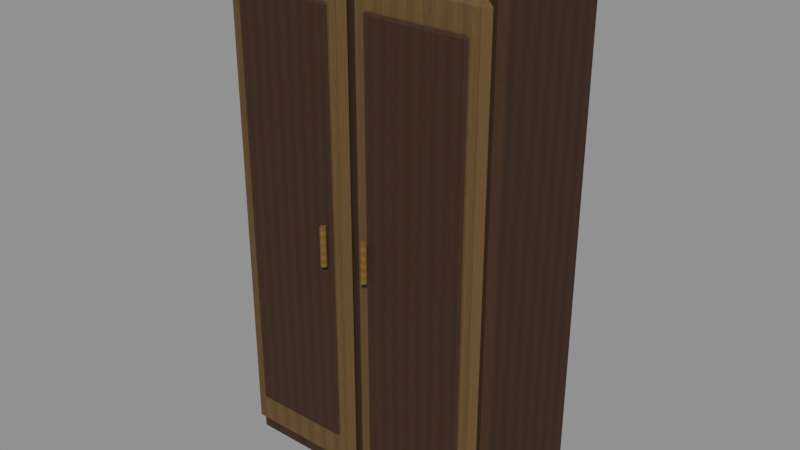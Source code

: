 # Source: level_lived_linen_press.blend  (saved by Blender 5.0.118; exported with 4.5.12 LTS)
import bpy
from mathutils import Matrix  # noqa: F401  (used for matrix-valued properties, if any)

bpy.ops.wm.read_factory_settings(use_empty=True)
scene = bpy.context.scene
scene.name = 'Scene'

# ---- images (referenced by path relative to the original .blend; pixels are not part of the script)
import os
ASSET_DIR = os.environ.get("B2B_ASSET_DIR", "")  # directory of the original .blend (textures are referenced by path, not embedded)
HERE = os.path.dirname(os.path.abspath(__file__))  # packed textures are extracted next to this script under _unpacked/

def load_image(name, relpath, width, height, colorspace="sRGB"):
    """Load a texture the original file referenced (path relative to the .blend, or extracted next to this script)."""
    p = next((c for c in (os.path.join(HERE, relpath), os.path.join(ASSET_DIR, relpath)) if relpath and os.path.exists(c)), "")
    if p:
        img = bpy.data.images.load(p, check_existing=True)
        img.name = name
    else:  # same state as the original file: an image datablock whose file is absent (Cycles renders it pink)
        img = bpy.data.images.new(name, width, height)
        img.source = "FILE"
        img.filepath = "//" + (relpath or name)
    img.colorspace_settings.name = colorspace
    return img
img_original_oak_diffuse = load_image('Original oak diffuse', '_unpacked/Original_oak_diffuse.ce2c759f.png', 64, 64, 'sRGB')
img_original_pine_diffuse = load_image('Original pine diffuse', '_unpacked/Original_pine_diffuse.5ff00366.png', 64, 64, 'sRGB')
img_original_brass_diffuse = load_image('Original brass diffuse', '_unpacked/Original_brass_diffuse.58cbfc05.png', 64, 64, 'sRGB')

# ---- materials (node trees are filled in below, after node groups)
mat_rebuild_original_oak = bpy.data.materials.new('Rebuild Original oak')
mat_rebuild_original_pine = bpy.data.materials.new('Rebuild Original pine')
mat_rebuild_original_brass = bpy.data.materials.new('Rebuild Original brass')

# ---- material node trees
mat_rebuild_original_oak.use_nodes = True; mat_rebuild_original_oak.node_tree.nodes.clear()
_N = mat_rebuild_original_oak.node_tree.nodes; _L = mat_rebuild_original_oak.node_tree.links
n0 = _N.new('ShaderNodeBsdfPrincipled'); n0.name = 'Principled BSDF'; n0.location = (-200, 100)
n0.inputs[2].default_value = 0.88
n1 = _N.new('ShaderNodeOutputMaterial'); n1.name = 'Material Output'; n1.location = (200, 100)
n2 = _N.new('ShaderNodeTexImage'); n2.name = 'Image Texture'; n2.location = (0, 0)
n2.image = img_original_oak_diffuse
n2.interpolation = 'Closest'
_L.new(n0.outputs[0], n1.inputs[0])
_L.new(n2.outputs[0], n0.inputs[0])
n1.is_active_output = True
mat_rebuild_original_pine.use_nodes = True; mat_rebuild_original_pine.node_tree.nodes.clear()
_N = mat_rebuild_original_pine.node_tree.nodes; _L = mat_rebuild_original_pine.node_tree.links
n0 = _N.new('ShaderNodeBsdfPrincipled'); n0.name = 'Principled BSDF'; n0.location = (-200, 100)
n0.inputs[2].default_value = 0.88
n1 = _N.new('ShaderNodeOutputMaterial'); n1.name = 'Material Output'; n1.location = (200, 100)
n2 = _N.new('ShaderNodeTexImage'); n2.name = 'Image Texture'; n2.location = (0, 0)
n2.image = img_original_pine_diffuse
n2.interpolation = 'Closest'
_L.new(n0.outputs[0], n1.inputs[0])
_L.new(n2.outputs[0], n0.inputs[0])
n1.is_active_output = True
mat_rebuild_original_brass.use_nodes = True; mat_rebuild_original_brass.node_tree.nodes.clear()
_N = mat_rebuild_original_brass.node_tree.nodes; _L = mat_rebuild_original_brass.node_tree.links
n0 = _N.new('ShaderNodeBsdfPrincipled'); n0.name = 'Principled BSDF'; n0.location = (-200, 100)
n0.inputs[2].default_value = 0.88
n1 = _N.new('ShaderNodeOutputMaterial'); n1.name = 'Material Output'; n1.location = (200, 100)
n2 = _N.new('ShaderNodeTexImage'); n2.name = 'Image Texture'; n2.location = (0, 0)
n2.image = img_original_brass_diffuse
n2.interpolation = 'Closest'
_L.new(n0.outputs[0], n1.inputs[0])
_L.new(n2.outputs[0], n0.inputs[0])
n1.is_active_output = True

# ---- meshes
me_cube = bpy.data.meshes.new('Cube')
me_cube.from_pydata([(-0.525, -0.235, 0.0), (-0.525, -0.26, 0.025), (-0.55, -0.235, 0.025), (-0.525, -0.26, 2.015), (-0.525, -0.235, 2.04), (-0.55, -0.235, 2.015), (-0.525, 0.235, 0.0), (-0.55, 0.235, 0.025), (-0.525, 0.26, 0.025), (-0.525, 0.235, 2.04), (-0.525, 0.26, 2.015), (-0.55, 0.235, 2.015), (0.525, -0.235, 0.0), (0.55, -0.235, 0.025), (0.525, -0.26, 0.025), (0.525, -0.235, 2.04), (0.525, -0.26, 2.015), (0.55, -0.235, 2.015), (0.525, 0.235, 0.0), (0.525, 0.26, 0.025), (0.55, 0.235, 0.025), (0.525, 0.235, 2.04), (0.55, 0.235, 2.015), (0.525, 0.26, 2.015), (-0.5025, -0.28, 0.09), (-0.5025, -0.3025, 0.1125), (-0.525, -0.28, 0.1125), (-0.5025, -0.3025, 1.947), (-0.5025, -0.28, 1.97), (-0.525, -0.28, 1.947), (-0.5025, -0.28, 0.09), (-0.525, -0.28, 0.1125), (-0.5025, -0.2575, 0.1125), (-0.5025, -0.28, 1.97), (-0.5025, -0.2575, 1.947), (-0.525, -0.28, 1.947), (-0.0375, -0.28, 0.09), (-0.015, -0.28, 0.1125), (-0.0375, -0.3025, 0.1125), (-0.0375, -0.28, 1.97), (-0.0375, -0.3025, 1.947), (-0.015, -0.28, 1.947), (-0.0375, -0.28, 0.09), (-0.0375, -0.2575, 0.1125), (-0.015, -0.28, 0.1125), (-0.0375, -0.28, 1.97), (-0.015, -0.28, 1.947), (-0.0375, -0.2575, 1.947), (-0.456, -0.307, 0.22), (-0.456, -0.316, 0.229), (-0.465, -0.307, 0.229), (-0.456, -0.316, 1.851), (-0.456, -0.307, 1.86), (-0.465, -0.307, 1.851), (-0.456, -0.307, 0.22), (-0.465, -0.307, 0.229), (-0.456, -0.298, 0.229), (-0.456, -0.307, 1.86), (-0.456, -0.298, 1.851), (-0.465, -0.307, 1.851), (-0.084, -0.307, 0.22), (-0.075, -0.307, 0.229), (-0.084, -0.316, 0.229), (-0.084, -0.307, 1.86), (-0.084, -0.316, 1.851), (-0.075, -0.307, 1.851), (-0.084, -0.307, 0.22), (-0.084, -0.298, 0.229), (-0.075, -0.307, 0.229), (-0.084, -0.307, 1.86), (-0.075, -0.307, 1.851), (-0.084, -0.298, 1.851), (-0.09, -0.328, 0.95), (-0.09849, -0.3315, 0.95), (-0.102, -0.34, 0.95), (-0.09849, -0.3485, 0.95), (-0.09, -0.352, 0.95), (-0.08151, -0.3485, 0.95), (-0.078, -0.34, 0.95), (-0.08151, -0.3315, 0.95), (-0.09, -0.328, 1.1), (-0.09849, -0.3315, 1.1), (-0.102, -0.34, 1.1), (-0.09849, -0.3485, 1.1), (-0.09, -0.352, 1.1), (-0.08151, -0.3485, 1.1), (-0.078, -0.34, 1.1), (-0.08151, -0.3315, 1.1), (0.0375, -0.28, 0.09), (0.0375, -0.3025, 0.1125), (0.015, -0.28, 0.1125), (0.0375, -0.3025, 1.947), (0.0375, -0.28, 1.97), (0.015, -0.28, 1.947), (0.0375, -0.28, 0.09), (0.015, -0.28, 0.1125), (0.0375, -0.2575, 0.1125), (0.0375, -0.28, 1.97), (0.0375, -0.2575, 1.947), (0.015, -0.28, 1.947), (0.5025, -0.28, 0.09), (0.525, -0.28, 0.1125), (0.5025, -0.3025, 0.1125), (0.5025, -0.28, 1.97), (0.5025, -0.3025, 1.947), (0.525, -0.28, 1.947), (0.5025, -0.28, 0.09), (0.5025, -0.2575, 0.1125), (0.525, -0.28, 0.1125), (0.5025, -0.28, 1.97), (0.525, -0.28, 1.947), (0.5025, -0.2575, 1.947), (0.084, -0.307, 0.22), (0.084, -0.316, 0.229), (0.075, -0.307, 0.229), (0.084, -0.316, 1.851), (0.084, -0.307, 1.86), (0.075, -0.307, 1.851), (0.084, -0.307, 0.22), (0.075, -0.307, 0.229), (0.084, -0.298, 0.229), (0.084, -0.307, 1.86), (0.084, -0.298, 1.851), (0.075, -0.307, 1.851), (0.456, -0.307, 0.22), (0.465, -0.307, 0.229), (0.456, -0.316, 0.229), (0.456, -0.307, 1.86), (0.456, -0.316, 1.851), (0.465, -0.307, 1.851), (0.456, -0.307, 0.22), (0.456, -0.298, 0.229), (0.465, -0.307, 0.229), (0.456, -0.307, 1.86), (0.465, -0.307, 1.851), (0.456, -0.298, 1.851), (0.09, -0.328, 0.95), (0.08151, -0.3315, 0.95), (0.078, -0.34, 0.95), (0.08151, -0.3485, 0.95), (0.09, -0.352, 0.95), (0.09849, -0.3485, 0.95), (0.102, -0.34, 0.95), (0.09849, -0.3315, 0.95), (0.09, -0.328, 1.1), (0.08151, -0.3315, 1.1), (0.078, -0.34, 1.1), (0.08151, -0.3485, 1.1), (0.09, -0.352, 1.1), (0.09849, -0.3485, 1.1), (0.102, -0.34, 1.1), (0.09849, -0.3315, 1.1)], [], [(0, 1, 2), (3, 4, 5), (6, 7, 8), (9, 10, 11), (12, 13, 14), (15, 16, 17), (18, 19, 20), (21, 22, 23), (6, 0, 2, 7), (1, 3, 5, 2), (4, 9, 11, 5), (10, 8, 7, 11), (18, 6, 8, 19), (9, 21, 23, 10), (22, 20, 19, 23), (12, 18, 20, 13), (21, 15, 17, 22), (16, 14, 13, 17), (0, 12, 14, 1), (15, 4, 3, 16), (6, 18, 12, 0), (2, 5, 11, 7), (14, 16, 3, 1), (21, 9, 4, 15), (8, 10, 23, 19), (20, 22, 17, 13), (24, 25, 26), (27, 28, 29), (30, 31, 32), (33, 34, 35), (36, 37, 38), (39, 40, 41), (42, 43, 44), (45, 46, 47), (30, 24, 26, 31), (25, 27, 29, 26), (28, 33, 35, 29), (34, 32, 31, 35), (42, 30, 32, 43), (33, 45, 47, 34), (46, 44, 43, 47), (36, 42, 44, 37), (45, 39, 41, 46), (40, 38, 37, 41), (24, 36, 38, 25), (39, 28, 27, 40), (30, 42, 36, 24), (26, 29, 35, 31), (38, 40, 27, 25), (45, 33, 28, 39), (32, 34, 47, 43), (44, 46, 41, 37), (48, 49, 50), (51, 52, 53), (54, 55, 56), (57, 58, 59), (60, 61, 62), (63, 64, 65), (66, 67, 68), (69, 70, 71), (54, 48, 50, 55), (49, 51, 53, 50), (52, 57, 59, 53), (58, 56, 55, 59), (66, 54, 56, 67), (57, 69, 71, 58), (70, 68, 67, 71), (60, 66, 68, 61), (69, 63, 65, 70), (64, 62, 61, 65), (48, 60, 62, 49), (63, 52, 51, 64), (54, 66, 60, 48), (50, 53, 59, 55), (62, 64, 51, 49), (69, 57, 52, 63), (56, 58, 71, 67), (68, 70, 65, 61), (79, 78, 77, 76, 75, 74, 73, 72), (80, 81, 82, 83, 84, 85, 86, 87), (72, 73, 81, 80), (73, 74, 82, 81), (74, 75, 83, 82), (75, 76, 84, 83), (76, 77, 85, 84), (77, 78, 86, 85), (78, 79, 87, 86), (79, 72, 80, 87), (88, 89, 90), (91, 92, 93), (94, 95, 96), (97, 98, 99), (100, 101, 102), (103, 104, 105), (106, 107, 108), (109, 110, 111), (94, 88, 90, 95), (89, 91, 93, 90), (92, 97, 99, 93), (98, 96, 95, 99), (106, 94, 96, 107), (97, 109, 111, 98), (110, 108, 107, 111), (100, 106, 108, 101), (109, 103, 105, 110), (104, 102, 101, 105), (88, 100, 102, 89), (103, 92, 91, 104), (94, 106, 100, 88), (90, 93, 99, 95), (102, 104, 91, 89), (109, 97, 92, 103), (96, 98, 111, 107), (108, 110, 105, 101), (112, 113, 114), (115, 116, 117), (118, 119, 120), (121, 122, 123), (124, 125, 126), (127, 128, 129), (130, 131, 132), (133, 134, 135), (118, 112, 114, 119), (113, 115, 117, 114), (116, 121, 123, 117), (122, 120, 119, 123), (130, 118, 120, 131), (121, 133, 135, 122), (134, 132, 131, 135), (124, 130, 132, 125), (133, 127, 129, 134), (128, 126, 125, 129), (112, 124, 126, 113), (127, 116, 115, 128), (118, 130, 124, 112), (114, 117, 123, 119), (126, 128, 115, 113), (133, 121, 116, 127), (120, 122, 135, 131), (132, 134, 129, 125), (143, 142, 141, 140, 139, 138, 137, 136), (144, 145, 146, 147, 148, 149, 150, 151), (136, 137, 145, 144), (137, 138, 146, 145), (138, 139, 147, 146), (139, 140, 148, 147), (140, 141, 149, 148), (141, 142, 150, 149), (142, 143, 151, 150), (143, 136, 144, 151)])
me_cube.polygons.foreach_set('material_index', [0, 0, 0, 0, 0, 0, 0, 0, 0, 0, 0, 0, 0, 0, 0, 0, 0, 0, 0, 0, 0, 0, 0, 0, 0, 0, 1, 1, 1, 1, 1, 1, 1, 1, 1, 1, 1, 1, 1, 1, 1, 1, 1, 1, 1, 1, 1, 1, 1, 1, 1, 1, 0, 0, 0, 0, 0, 0, 0, 0, 0, 0, 0, 0, 0, 0, 0, 0, 0, 0, 0, 0, 0, 0, 0, 0, 0, 0, 2, 2, 2, 2, 2, 2, 2, 2, 2, 2, 1, 1, 1, 1, 1, 1, 1, 1, 1, 1, 1, 1, 1, 1, 1, 1, 1, 1, 1, 1, 1, 1, 1, 1, 1, 1, 0, 0, 0, 0, 0, 0, 0, 0, 0, 0, 0, 0, 0, 0, 0, 0, 0, 0, 0, 0, 0, 0, 0, 0, 0, 0, 2, 2, 2, 2, 2, 2, 2, 2, 2, 2])
_uv = me_cube.uv_layers.new(name='UVMap')
_uv.uv.foreach_set('vector', [0.07067, 0.025, 0.025, 0.03664, 0.07067, 0.03664, 0.025, 0.9634, 0.07067, 0.975, 0.07067, 0.9634, 0.9293, 0.025, 0.9293, 0.03664, 0.975, 0.03664, 0.9293, 0.975, 0.975, 0.9634, 0.9293, 0.9634, 0.07067, 0.025, 0.07067, 0.03664, 0.025, 0.03664, 0.07067, 0.975, 0.025, 0.9634, 0.07067, 0.9634, 0.9293, 0.025, 0.975, 0.03664, 0.9293, 0.03664, 0.9293, 0.975, 0.9293, 0.9634, 0.975, 0.9634, 0.9293, 0.025, 0.07067, 0.025, 0.07067, 0.03664, 0.9293, 0.03664, 0.025, 0.03664, 0.025, 0.9634, 0.07067, 0.9634, 0.07067, 0.03664, 0.07067, 0.975, 0.9293, 0.975, 0.9293, 0.9634, 0.07067, 0.9634, 0.975, 0.9634, 0.975, 0.03664, 0.9293, 0.03664, 0.9293, 0.9634, 0.9534, 0.9293, 0.04659, 0.9293, 0.04659, 0.975, 0.9534, 0.975, 0.04659, 0.9293, 0.9534, 0.9293, 0.9534, 0.975, 0.04659, 0.975, 0.9293, 0.9634, 0.9293, 0.03664, 0.975, 0.03664, 0.975, 0.9634, 0.07067, 0.025, 0.9293, 0.025, 0.9293, 0.03664, 0.07067, 0.03664, 0.9293, 0.975, 0.07067, 0.975, 0.07067, 0.9634, 0.9293, 0.9634, 0.025, 0.9634, 0.025, 0.03664, 0.07067, 0.03664, 0.07067, 0.9634, 0.04659, 0.07067, 0.9534, 0.07067, 0.9534, 0.025, 0.04659, 0.025, 0.9534, 0.07067, 0.04659, 0.07067, 0.04659, 0.025, 0.9534, 0.025, 0.04659, 0.9293, 0.9534, 0.9293, 0.9534, 0.07067, 0.04659, 0.07067, 0.07067, 0.03664, 0.07067, 0.9634, 0.9293, 0.9634, 0.9293, 0.03664, 0.9534, 0.03664, 0.9534, 0.9634, 0.04659, 0.9634, 0.04659, 0.03664, 0.9534, 0.9293, 0.04659, 0.9293, 0.04659, 0.07067, 0.9534, 0.07067, 0.04659, 0.03664, 0.04659, 0.9634, 0.9534, 0.9634, 0.9534, 0.03664, 0.9293, 0.03664, 0.9293, 0.9634, 0.07067, 0.9634, 0.07067, 0.03664, 0.06691, 0.5, 0.06691, 0.025, 0.025, 0.5, 0.06691, 0.025, 0.06691, 0.5, 0.025, 0.5, 0.06691, 0.5, 0.025, 0.5, 0.06691, 0.975, 0.06691, 0.5, 0.06691, 0.975, 0.025, 0.5, 0.9331, 0.5, 0.975, 0.5, 0.9331, 0.025, 0.9331, 0.5, 0.9331, 0.025, 0.975, 0.5, 0.9331, 0.5, 0.9331, 0.975, 0.975, 0.5, 0.9331, 0.5, 0.975, 0.5, 0.9331, 0.975, 0.06691, 0.5, 0.06691, 0.5, 0.025, 0.5, 0.025, 0.5, 0.025, 0.03637, 0.025, 0.9636, 0.5, 0.9636, 0.5, 0.03637, 0.06691, 0.5, 0.06691, 0.5, 0.025, 0.5, 0.025, 0.5, 0.975, 0.9636, 0.975, 0.03637, 0.5, 0.03637, 0.5, 0.9636, 0.9331, 0.5, 0.06691, 0.5, 0.06691, 0.975, 0.9331, 0.975, 0.06691, 0.5, 0.9331, 0.5, 0.9331, 0.975, 0.06691, 0.975, 0.5, 0.9636, 0.5, 0.03637, 0.975, 0.03637, 0.975, 0.9636, 0.9331, 0.5, 0.9331, 0.5, 0.975, 0.5, 0.975, 0.5, 0.9331, 0.5, 0.9331, 0.5, 0.975, 0.5, 0.975, 0.5, 0.025, 0.9636, 0.025, 0.03637, 0.5, 0.03637, 0.5, 0.9636, 0.06691, 0.5, 0.9331, 0.5, 0.9331, 0.025, 0.06691, 0.025, 0.9331, 0.5, 0.06691, 0.5, 0.06691, 0.025, 0.9331, 0.025, 0.06691, 0.5, 0.9331, 0.5, 0.9331, 0.5, 0.06691, 0.5, 0.5, 0.03637, 0.5, 0.9636, 0.5, 0.9636, 0.5, 0.03637, 0.9331, 0.03637, 0.9331, 0.9636, 0.06691, 0.9636, 0.06691, 0.03637, 0.9331, 0.5, 0.06691, 0.5, 0.06691, 0.5, 0.9331, 0.5, 0.06691, 0.03637, 0.06691, 0.9636, 0.9331, 0.9636, 0.9331, 0.03637, 0.5, 0.03637, 0.5, 0.9636, 0.5, 0.9636, 0.5, 0.03637, 0.04692, 0.025, 0.04692, 0.03021, 0.025, 0.03021, 0.04692, 0.9698, 0.04692, 0.975, 0.025, 0.9698, 0.04692, 0.025, 0.025, 0.03021, 0.04692, 0.03021, 0.04692, 0.975, 0.04692, 0.9698, 0.025, 0.9698, 0.9531, 0.025, 0.975, 0.03021, 0.9531, 0.03021, 0.9531, 0.975, 0.9531, 0.9698, 0.975, 0.9698, 0.9531, 0.025, 0.9531, 0.03021, 0.975, 0.03021, 0.9531, 0.975, 0.975, 0.9698, 0.9531, 0.9698, 0.04692, 0.5, 0.04692, 0.5, 0.025, 0.5, 0.025, 0.5, 0.04692, 0.03021, 0.04692, 0.9698, 0.025, 0.9698, 0.025, 0.03021, 0.04692, 0.5, 0.04692, 0.5, 0.025, 0.5, 0.025, 0.5, 0.04692, 0.9698, 0.04692, 0.03021, 0.025, 0.03021, 0.025, 0.9698, 0.9531, 0.025, 0.04692, 0.025, 0.04692, 0.03021, 0.9531, 0.03021, 0.04692, 0.975, 0.9531, 0.975, 0.9531, 0.9698, 0.04692, 0.9698, 0.975, 0.9698, 0.975, 0.03021, 0.9531, 0.03021, 0.9531, 0.9698, 0.9531, 0.5, 0.9531, 0.5, 0.975, 0.5, 0.975, 0.5, 0.9531, 0.5, 0.9531, 0.5, 0.975, 0.5, 0.975, 0.5, 0.9531, 0.9698, 0.9531, 0.03021, 0.975, 0.03021, 0.975, 0.9698, 0.04692, 0.025, 0.9531, 0.025, 0.9531, 0.03021, 0.04692, 0.03021, 0.9531, 0.975, 0.04692, 0.975, 0.04692, 0.9698, 0.9531, 0.9698, 0.04692, 0.5, 0.9531, 0.5, 0.9531, 0.5, 0.04692, 0.5, 0.025, 0.5, 0.025, 0.5, 0.025, 0.5, 0.025, 0.5, 0.9531, 0.03021, 0.9531, 0.9698, 0.04692, 0.9698, 0.04692, 0.03021, 0.9531, 0.5, 0.04692, 0.5, 0.04692, 0.5, 0.9531, 0.5, 0.04692, 0.03021, 0.04692, 0.9698, 0.9531, 0.9698, 0.9531, 0.03021, 0.975, 0.5, 0.975, 0.5, 0.975, 0.5, 0.975, 0.5, 0.8359, 0.8359, 0.975, 0.5, 0.8359, 0.1641, 0.5, 0.025, 0.1641, 0.1641, 0.025, 0.5, 0.1641, 0.8359, 0.5, 0.975, 0.5, 0.975, 0.1641, 0.8359, 0.025, 0.5, 0.1641, 0.1641, 0.5, 0.025, 0.8359, 0.1641, 0.975, 0.5, 0.8359, 0.8359, 0.5, 0.025, 0.1641, 0.025, 0.1641, 0.975, 0.5, 0.975, 0.8359, 0.025, 0.5, 0.025, 0.5, 0.975, 0.8359, 0.975, 0.5, 0.025, 0.1641, 0.025, 0.1641, 0.975, 0.5, 0.975, 0.1641, 0.025, 0.5, 0.025, 0.5, 0.975, 0.1641, 0.975, 0.5, 0.025, 0.8359, 0.025, 0.8359, 0.975, 0.5, 0.975, 0.1641, 0.025, 0.5, 0.025, 0.5, 0.975, 0.1641, 0.975, 0.5, 0.025, 0.8359, 0.025, 0.8359, 0.975, 0.5, 0.975, 0.8359, 0.025, 0.5, 0.025, 0.5, 0.975, 0.8359, 0.975, 0.06691, 0.5, 0.06691, 0.025, 0.025, 0.5, 0.06691, 0.025, 0.06691, 0.5, 0.025, 0.5, 0.06691, 0.5, 0.025, 0.5, 0.06691, 0.975, 0.06691, 0.5, 0.06691, 0.975, 0.025, 0.5, 0.9331, 0.5, 0.975, 0.5, 0.9331, 0.025, 0.9331, 0.5, 0.9331, 0.025, 0.975, 0.5, 0.9331, 0.5, 0.9331, 0.975, 0.975, 0.5, 0.9331, 0.5, 0.975, 0.5, 0.9331, 0.975, 0.06691, 0.5, 0.06691, 0.5, 0.025, 0.5, 0.025, 0.5, 0.025, 0.03637, 0.025, 0.9636, 0.5, 0.9636, 0.5, 0.03637, 0.06691, 0.5, 0.06691, 0.5, 0.025, 0.5, 0.025, 0.5, 0.975, 0.9636, 0.975, 0.03637, 0.5, 0.03637, 0.5, 0.9636, 0.9331, 0.5, 0.06691, 0.5, 0.06691, 0.975, 0.9331, 0.975, 0.06691, 0.5, 0.9331, 0.5, 0.9331, 0.975, 0.06691, 0.975, 0.5, 0.9636, 0.5, 0.03637, 0.975, 0.03637, 0.975, 0.9636, 0.9331, 0.5, 0.9331, 0.5, 0.975, 0.5, 0.975, 0.5, 0.9331, 0.5, 0.9331, 0.5, 0.975, 0.5, 0.975, 0.5, 0.025, 0.9636, 0.025, 0.03637, 0.5, 0.03637, 0.5, 0.9636, 0.06691, 0.5, 0.9331, 0.5, 0.9331, 0.025, 0.06691, 0.025, 0.9331, 0.5, 0.06691, 0.5, 0.06691, 0.025, 0.9331, 0.025, 0.06691, 0.5, 0.9331, 0.5, 0.9331, 0.5, 0.06691, 0.5, 0.5, 0.03637, 0.5, 0.9636, 0.5, 0.9636, 0.5, 0.03637, 0.9331, 0.03637, 0.9331, 0.9636, 0.06691, 0.9636, 0.06691, 0.03637, 0.9331, 0.5, 0.06691, 0.5, 0.06691, 0.5, 0.9331, 0.5, 0.06691, 0.03637, 0.06691, 0.9636, 0.9331, 0.9636, 0.9331, 0.03637, 0.5, 0.03637, 0.5, 0.9636, 0.5, 0.9636, 0.5, 0.03637, 0.04692, 0.025, 0.04692, 0.03021, 0.025, 0.03021, 0.04692, 0.9698, 0.04692, 0.975, 0.025, 0.9698, 0.04692, 0.025, 0.025, 0.03021, 0.04692, 0.03021, 0.04692, 0.975, 0.04692, 0.9698, 0.025, 0.9698, 0.9531, 0.025, 0.975, 0.03021, 0.9531, 0.03021, 0.9531, 0.975, 0.9531, 0.9698, 0.975, 0.9698, 0.9531, 0.025, 0.9531, 0.03021, 0.975, 0.03021, 0.9531, 0.975, 0.975, 0.9698, 0.9531, 0.9698, 0.04692, 0.5, 0.04692, 0.5, 0.025, 0.5, 0.025, 0.5, 0.04692, 0.03021, 0.04692, 0.9698, 0.025, 0.9698, 0.025, 0.03021, 0.04692, 0.5, 0.04692, 0.5, 0.025, 0.5, 0.025, 0.5, 0.04692, 0.9698, 0.04692, 0.03021, 0.025, 0.03021, 0.025, 0.9698, 0.9531, 0.025, 0.04692, 0.025, 0.04692, 0.03021, 0.9531, 0.03021, 0.04692, 0.975, 0.9531, 0.975, 0.9531, 0.9698, 0.04692, 0.9698, 0.975, 0.9698, 0.975, 0.03021, 0.9531, 0.03021, 0.9531, 0.9698, 0.9531, 0.5, 0.9531, 0.5, 0.975, 0.5, 0.975, 0.5, 0.9531, 0.5, 0.9531, 0.5, 0.975, 0.5, 0.975, 0.5, 0.9531, 0.9698, 0.9531, 0.03021, 0.975, 0.03021, 0.975, 0.9698, 0.04692, 0.025, 0.9531, 0.025, 0.9531, 0.03021, 0.04692, 0.03021, 0.9531, 0.975, 0.04692, 0.975, 0.04692, 0.9698, 0.9531, 0.9698, 0.04692, 0.5, 0.9531, 0.5, 0.9531, 0.5, 0.04692, 0.5, 0.025, 0.5, 0.025, 0.5, 0.025, 0.5, 0.025, 0.5, 0.9531, 0.03021, 0.9531, 0.9698, 0.04692, 0.9698, 0.04692, 0.03021, 0.9531, 0.5, 0.04692, 0.5, 0.04692, 0.5, 0.9531, 0.5, 0.04692, 0.03021, 0.04692, 0.9698, 0.9531, 0.9698, 0.9531, 0.03021, 0.975, 0.5, 0.975, 0.5, 0.975, 0.5, 0.975, 0.5, 0.8359, 0.8359, 0.975, 0.5, 0.8359, 0.1641, 0.5, 0.025, 0.1641, 0.1641, 0.025, 0.5, 0.1641, 0.8359, 0.5, 0.975, 0.5, 0.975, 0.1641, 0.8359, 0.025, 0.5, 0.1641, 0.1641, 0.5, 0.025, 0.8359, 0.1641, 0.975, 0.5, 0.8359, 0.8359, 0.5, 0.025, 0.1641, 0.025, 0.1641, 0.975, 0.5, 0.975, 0.8359, 0.025, 0.5, 0.025, 0.5, 0.975, 0.8359, 0.975, 0.5, 0.025, 0.1641, 0.025, 0.1641, 0.975, 0.5, 0.975, 0.1641, 0.025, 0.5, 0.025, 0.5, 0.975, 0.1641, 0.975, 0.5, 0.025, 0.8359, 0.025, 0.8359, 0.975, 0.5, 0.975, 0.1641, 0.025, 0.5, 0.025, 0.5, 0.975, 0.1641, 0.975, 0.5, 0.025, 0.8359, 0.025, 0.8359, 0.975, 0.5, 0.975, 0.8359, 0.025, 0.5, 0.025, 0.5, 0.975, 0.8359, 0.975])
me_cube.materials.append(mat_rebuild_original_oak)
me_cube.materials.append(mat_rebuild_original_pine)
me_cube.materials.append(mat_rebuild_original_brass)
me_cube.update()

# ---- objects
ob_level_lived_linen_press = bpy.data.objects.new('level_lived_linen_press', me_cube)

# ---- transforms, parenting, visibility, modifiers, constraints
ob_level_lived_linen_press.location = (0.0, 0.0, 0.0)
_vg = ob_level_lived_linen_press.vertex_groups.new(name='Linen cupboard carcass')
_vg = ob_level_lived_linen_press.vertex_groups.new(name='Framed press door')
_vg = ob_level_lived_linen_press.vertex_groups.new(name='Recessed press panel')
_vg = ob_level_lived_linen_press.vertex_groups.new(name='Linen press handle')
_vg = ob_level_lived_linen_press.vertex_groups.new(name='Framed press door.001')
_vg = ob_level_lived_linen_press.vertex_groups.new(name='Recessed press panel.001')
_vg = ob_level_lived_linen_press.vertex_groups.new(name='Linen press handle.001')

# ---- collection membership
scene.collection.objects.link(ob_level_lived_linen_press)

# ---- scene / render settings (as saved in the file)
scene.frame_start = 1; scene.frame_end = 250; scene.frame_set(1)
scene.render.engine = 'BLENDER_EEVEE_NEXT'
scene.render.bake_bias = 0.0
scene.render.bake_samples = 0
scene.cycles.sampling_pattern = 'TABULATED_SOBOL'
scene.eevee.use_volume_custom_range = False
bpy.context.view_layer.update()

# ---- added for rendering (the .blend has no active camera and no usable light): camera, sun + grey world if the file has none
cam_auto = bpy.data.cameras.new('AutoCamera')
cam_auto.lens = 50.0
cam_auto.sensor_width = 36.0
cam_auto.clip_end = 1000.0
ob_auto_camera = bpy.data.objects.new('AutoCamera', cam_auto)
scene.collection.objects.link(ob_auto_camera)
ob_auto_camera.location = (2.21787, -2.70744, 2.79429)
ob_auto_camera.rotation_euler = (1.09748, -7.21219e-08, 0.694738)
scene.camera = ob_auto_camera
light_auto_sun = bpy.data.lights.new('AutoSun', 'SUN')
light_auto_sun.energy = 3.0
light_auto_sun.angle = 0.0523599
ob_auto_sun = bpy.data.objects.new('AutoSun', light_auto_sun)
scene.collection.objects.link(ob_auto_sun)
ob_auto_sun.rotation_euler = (0.872665, 0.174533, 0.523599)
if scene.world is None:
    world_auto = bpy.data.worlds.new('AutoWorld')
    world_auto.color = (0.3, 0.3, 0.3)
    scene.world = world_auto
bpy.context.view_layer.update()

